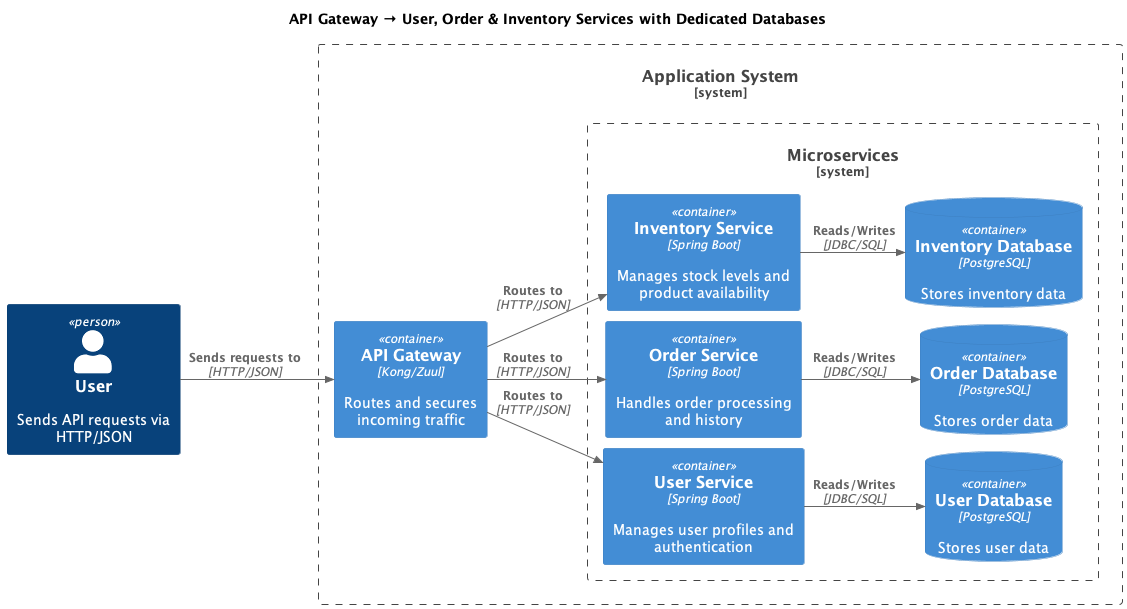

The diagram above was rendered by PlantUML. Its source (embedded in the PNG):
@startuml
left to right direction
!include https://raw.githubusercontent.com/plantuml-stdlib/C4-PlantUML/master/C4_Container.puml
skinparam nodesep 10
skinparam ranksep 10

TITLE API Gateway → User, Order & Inventory Services with Dedicated Databases

Person(user, "User", "Sends API requests via HTTP/JSON")

System_Boundary(app_system, "Application System") {
  
  Container(api_gateway, "API Gateway", "Kong/Zuul", "Routes and secures incoming traffic")

  System_Boundary(microservices, "Microservices") {
    Container(user_service, "User Service", "Spring Boot", "Manages user profiles and authentication")
    ContainerDb(user_db, "User Database", "PostgreSQL", "Stores user data")

    Container(order_service, "Order Service", "Spring Boot", "Handles order processing and history")
    ContainerDb(order_db, "Order Database", "PostgreSQL", "Stores order data")

    Container(inventory_service, "Inventory Service", "Spring Boot", "Manages stock levels and product availability")
    ContainerDb(inventory_db, "Inventory Database", "PostgreSQL", "Stores inventory data")
  }
}

Rel(user, api_gateway, "Sends requests to", "HTTP/JSON")
Rel(api_gateway, user_service, "Routes to", "HTTP/JSON")
Rel(api_gateway, order_service, "Routes to", "HTTP/JSON")
Rel(api_gateway, inventory_service, "Routes to", "HTTP/JSON")

Rel(user_service, user_db, "Reads/Writes", "JDBC/SQL")
Rel(order_service, order_db, "Reads/Writes", "JDBC/SQL")
Rel(inventory_service, inventory_db, "Reads/Writes", "JDBC/SQL")
@enduml